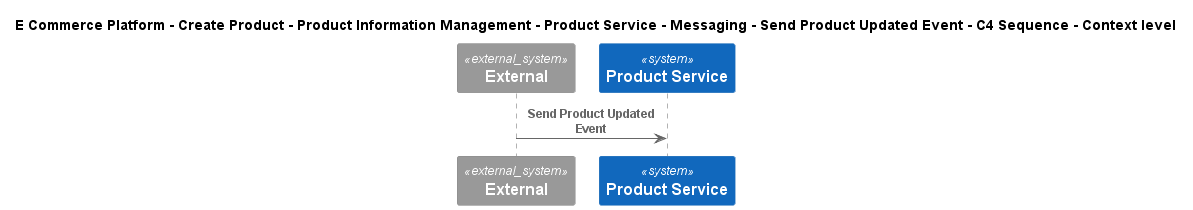

The diagram above was rendered by PlantUML. Its source (embedded in the PNG):
@startuml
!include ..\..\..\..\..\..\..\..\..\.c4s\C4_Sequence.puml
SHOW_FOOT_BOXES()

title E Commerce Platform - Create Product - Product Information Management - Product Service - Messaging - Send Product Updated Event - C4 Sequence - Context level

System_Ext(C4InterFlow.SoftwareSystems.ExternalSystem, "External", "")
System(ECommercePlatform.CreateProduct.ProductInformationManagement.SoftwareSystems.ProductService, "Product Service", "")

Rel(C4InterFlow.SoftwareSystems.ExternalSystem, ECommercePlatform.CreateProduct.ProductInformationManagement.SoftwareSystems.ProductService, "Send Product Updated Event")


@enduml